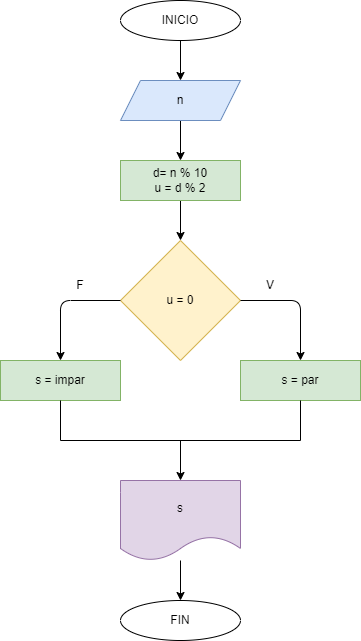

The diagram above was exported from draw.io. Its source (the exported page's mxGraphModel, read from the mxfile embedded in the PNG):
<mxGraphModel dx="564" dy="478" grid="1" gridSize="10" guides="1" tooltips="1" connect="1" arrows="1" fold="1" page="1" pageScale="1" pageWidth="827" pageHeight="1169" math="0" shadow="0">
  <root>
    <mxCell id="0" />
    <mxCell id="1" parent="0" />
    <mxCell id="9" style="edgeStyle=none;html=1;entryX=0.5;entryY=0;entryDx=0;entryDy=0;" parent="1" source="2" target="3" edge="1">
      <mxGeometry relative="1" as="geometry" />
    </mxCell>
    <mxCell id="2" value="INICIO" style="ellipse;whiteSpace=wrap;html=1;" parent="1" vertex="1">
      <mxGeometry x="320" y="40" width="120" height="40" as="geometry" />
    </mxCell>
    <mxCell id="10" value="" style="edgeStyle=none;html=1;" parent="1" source="3" target="4" edge="1">
      <mxGeometry relative="1" as="geometry" />
    </mxCell>
    <mxCell id="3" value="n" style="shape=parallelogram;perimeter=parallelogramPerimeter;whiteSpace=wrap;html=1;fixedSize=1;fillColor=#dae8fc;strokeColor=#6c8ebf;" parent="1" vertex="1">
      <mxGeometry x="320" y="120" width="120" height="40" as="geometry" />
    </mxCell>
    <mxCell id="11" value="" style="edgeStyle=none;html=1;" parent="1" source="4" target="5" edge="1">
      <mxGeometry relative="1" as="geometry" />
    </mxCell>
    <mxCell id="4" value="d= n % 10&lt;br&gt;u = d % 2" style="rounded=0;whiteSpace=wrap;html=1;fillColor=#d5e8d4;strokeColor=#82b366;" parent="1" vertex="1">
      <mxGeometry x="320" y="200" width="120" height="40" as="geometry" />
    </mxCell>
    <mxCell id="5" value="u = 0" style="rhombus;whiteSpace=wrap;html=1;fillColor=#fff2cc;strokeColor=#d6b656;" parent="1" vertex="1">
      <mxGeometry x="320" y="280" width="120" height="120" as="geometry" />
    </mxCell>
    <mxCell id="6" value="s = par" style="rounded=0;whiteSpace=wrap;html=1;fillColor=#d5e8d4;strokeColor=#82b366;" parent="1" vertex="1">
      <mxGeometry x="440" y="400" width="120" height="40" as="geometry" />
    </mxCell>
    <mxCell id="7" value="s = impar" style="rounded=0;whiteSpace=wrap;html=1;fillColor=#d5e8d4;strokeColor=#82b366;" parent="1" vertex="1">
      <mxGeometry x="200" y="400" width="120" height="40" as="geometry" />
    </mxCell>
    <mxCell id="12" value="" style="edgeStyle=segmentEdgeStyle;endArrow=classic;html=1;entryX=0.5;entryY=0;entryDx=0;entryDy=0;" parent="1" source="5" target="6" edge="1">
      <mxGeometry width="50" height="50" relative="1" as="geometry">
        <mxPoint x="470" y="470" as="sourcePoint" />
        <mxPoint x="520" y="420" as="targetPoint" />
      </mxGeometry>
    </mxCell>
    <mxCell id="13" value="" style="edgeStyle=segmentEdgeStyle;endArrow=classic;html=1;exitX=0;exitY=0.5;exitDx=0;exitDy=0;entryX=0.5;entryY=0;entryDx=0;entryDy=0;" parent="1" source="5" target="7" edge="1">
      <mxGeometry width="50" height="50" relative="1" as="geometry">
        <mxPoint x="470" y="470" as="sourcePoint" />
        <mxPoint x="520" y="420" as="targetPoint" />
      </mxGeometry>
    </mxCell>
    <mxCell id="16" value="" style="edgeStyle=none;html=1;" parent="1" source="14" target="15" edge="1">
      <mxGeometry relative="1" as="geometry" />
    </mxCell>
    <mxCell id="14" value="" style="shape=partialRectangle;whiteSpace=wrap;html=1;bottom=1;right=1;left=1;top=0;fillColor=none;routingCenterX=-0.5;" parent="1" vertex="1">
      <mxGeometry x="260" y="440" width="240" height="40" as="geometry" />
    </mxCell>
    <mxCell id="18" value="" style="edgeStyle=none;html=1;" parent="1" source="15" target="17" edge="1">
      <mxGeometry relative="1" as="geometry" />
    </mxCell>
    <mxCell id="15" value="s" style="shape=document;whiteSpace=wrap;html=1;boundedLbl=1;fillColor=#e1d5e7;strokeColor=#9673a6;" parent="1" vertex="1">
      <mxGeometry x="320" y="520" width="120" height="80" as="geometry" />
    </mxCell>
    <mxCell id="17" value="FIN" style="ellipse;whiteSpace=wrap;html=1;" parent="1" vertex="1">
      <mxGeometry x="320" y="640" width="120" height="40" as="geometry" />
    </mxCell>
    <mxCell id="19" value="F" style="text;html=1;strokeColor=none;fillColor=none;align=center;verticalAlign=middle;whiteSpace=wrap;rounded=0;" parent="1" vertex="1">
      <mxGeometry x="250" y="310" width="60" height="30" as="geometry" />
    </mxCell>
    <mxCell id="20" value="V" style="text;html=1;strokeColor=none;fillColor=none;align=center;verticalAlign=middle;whiteSpace=wrap;rounded=0;" parent="1" vertex="1">
      <mxGeometry x="440" y="310" width="60" height="30" as="geometry" />
    </mxCell>
  </root>
</mxGraphModel>